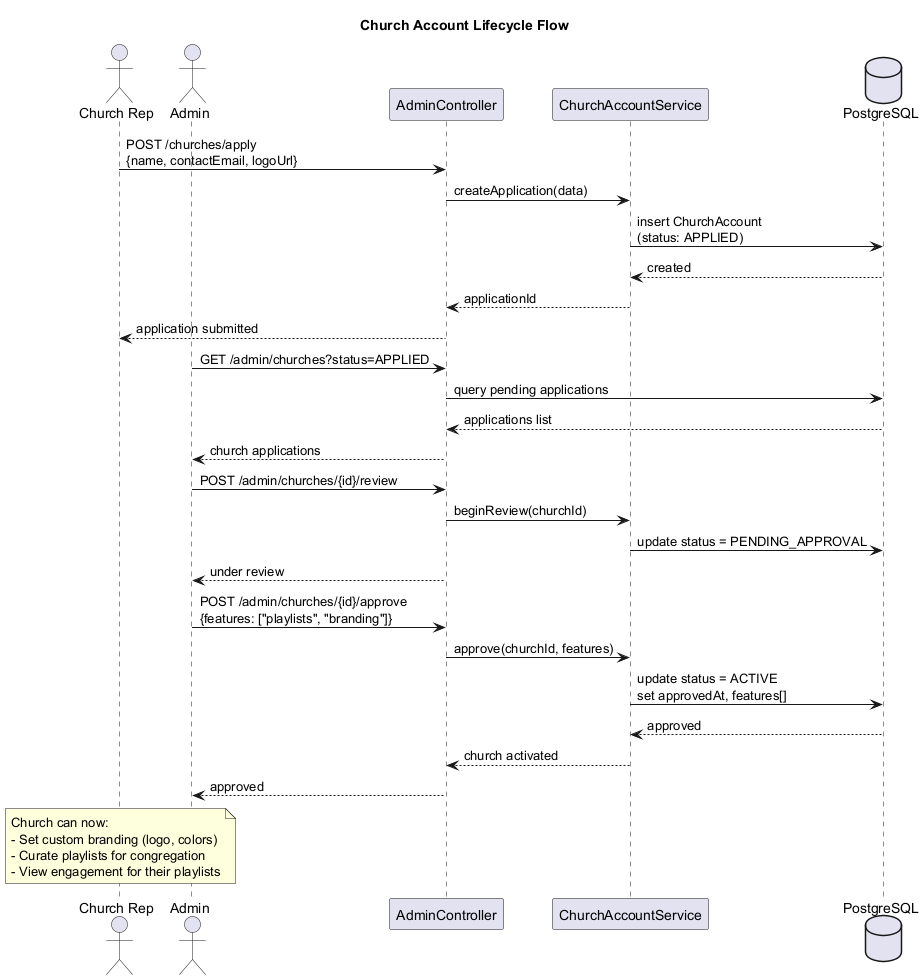

The diagram above was rendered by PlantUML. Its source (embedded in the PNG):
@startuml seq-church-account
title Church Account Lifecycle Flow

actor "Church Rep" as Church
actor "Admin" as Admin
participant "AdminController" as API
participant "ChurchAccountService" as Service
database "PostgreSQL" as DB

Church -> API: POST /churches/apply\n{name, contactEmail, logoUrl}
API -> Service: createApplication(data)
Service -> DB: insert ChurchAccount\n(status: APPLIED)
DB --> Service: created
Service --> API: applicationId
API --> Church: application submitted

Admin -> API: GET /admin/churches?status=APPLIED
API -> DB: query pending applications
DB --> API: applications list
API --> Admin: church applications

Admin -> API: POST /admin/churches/{id}/review
API -> Service: beginReview(churchId)
Service -> DB: update status = PENDING_APPROVAL
API --> Admin: under review

Admin -> API: POST /admin/churches/{id}/approve\n{features: ["playlists", "branding"]}
API -> Service: approve(churchId, features)
Service -> DB: update status = ACTIVE\nset approvedAt, features[]
DB --> Service: approved
Service --> API: church activated
API --> Admin: approved

note over Church
  Church can now:
  - Set custom branding (logo, colors)
  - Curate playlists for congregation
  - View engagement for their playlists
end note

@enduml